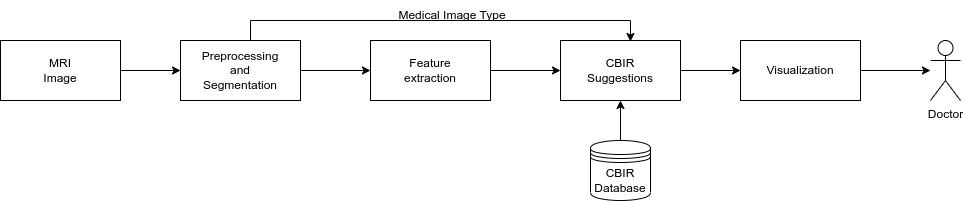

The diagram above was exported from draw.io. Its source (the exported page's mxGraphModel, read from the mxfile embedded in the PNG):
<mxGraphModel dx="1434" dy="839" grid="1" gridSize="10" guides="1" tooltips="1" connect="1" arrows="1" fold="1" page="1" pageScale="1" pageWidth="827" pageHeight="1169" math="0" shadow="0">
  <root>
    <mxCell id="0" />
    <mxCell id="1" parent="0" />
    <mxCell id="IzkdAilHQXMlRqDqjBPQ-8" style="edgeStyle=orthogonalEdgeStyle;rounded=0;orthogonalLoop=1;jettySize=auto;html=1;entryX=0;entryY=0.5;entryDx=0;entryDy=0;" edge="1" parent="1" source="IzkdAilHQXMlRqDqjBPQ-1" target="IzkdAilHQXMlRqDqjBPQ-2">
      <mxGeometry relative="1" as="geometry" />
    </mxCell>
    <mxCell id="IzkdAilHQXMlRqDqjBPQ-1" value="MRI&lt;br&gt;Image" style="rounded=0;whiteSpace=wrap;html=1;" vertex="1" parent="1">
      <mxGeometry x="20" y="310" width="120" height="60" as="geometry" />
    </mxCell>
    <mxCell id="IzkdAilHQXMlRqDqjBPQ-9" style="edgeStyle=orthogonalEdgeStyle;rounded=0;orthogonalLoop=1;jettySize=auto;html=1;entryX=0;entryY=0.5;entryDx=0;entryDy=0;" edge="1" parent="1" source="IzkdAilHQXMlRqDqjBPQ-2" target="IzkdAilHQXMlRqDqjBPQ-3">
      <mxGeometry relative="1" as="geometry" />
    </mxCell>
    <mxCell id="IzkdAilHQXMlRqDqjBPQ-16" style="edgeStyle=orthogonalEdgeStyle;rounded=0;orthogonalLoop=1;jettySize=auto;html=1;entryX=0.583;entryY=0.017;entryDx=0;entryDy=0;entryPerimeter=0;" edge="1" parent="1" source="IzkdAilHQXMlRqDqjBPQ-2" target="IzkdAilHQXMlRqDqjBPQ-4">
      <mxGeometry relative="1" as="geometry">
        <Array as="points">
          <mxPoint x="270" y="290" />
          <mxPoint x="650" y="290" />
        </Array>
      </mxGeometry>
    </mxCell>
    <mxCell id="IzkdAilHQXMlRqDqjBPQ-2" value="Preprocessing&lt;br&gt;and&lt;br&gt;Segmentation" style="rounded=0;whiteSpace=wrap;html=1;" vertex="1" parent="1">
      <mxGeometry x="200" y="310" width="120" height="60" as="geometry" />
    </mxCell>
    <mxCell id="IzkdAilHQXMlRqDqjBPQ-10" style="edgeStyle=orthogonalEdgeStyle;rounded=0;orthogonalLoop=1;jettySize=auto;html=1;entryX=0;entryY=0.5;entryDx=0;entryDy=0;" edge="1" parent="1" source="IzkdAilHQXMlRqDqjBPQ-3" target="IzkdAilHQXMlRqDqjBPQ-4">
      <mxGeometry relative="1" as="geometry" />
    </mxCell>
    <mxCell id="IzkdAilHQXMlRqDqjBPQ-3" value="Feature&lt;br&gt;extraction" style="rounded=0;whiteSpace=wrap;html=1;" vertex="1" parent="1">
      <mxGeometry x="390" y="310" width="120" height="60" as="geometry" />
    </mxCell>
    <mxCell id="IzkdAilHQXMlRqDqjBPQ-11" style="edgeStyle=orthogonalEdgeStyle;rounded=0;orthogonalLoop=1;jettySize=auto;html=1;entryX=0;entryY=0.5;entryDx=0;entryDy=0;" edge="1" parent="1" source="IzkdAilHQXMlRqDqjBPQ-4" target="IzkdAilHQXMlRqDqjBPQ-5">
      <mxGeometry relative="1" as="geometry" />
    </mxCell>
    <mxCell id="IzkdAilHQXMlRqDqjBPQ-4" value="CBIR&lt;br&gt;Suggestions" style="rounded=0;whiteSpace=wrap;html=1;" vertex="1" parent="1">
      <mxGeometry x="580" y="310" width="120" height="60" as="geometry" />
    </mxCell>
    <mxCell id="IzkdAilHQXMlRqDqjBPQ-15" style="edgeStyle=orthogonalEdgeStyle;rounded=0;orthogonalLoop=1;jettySize=auto;html=1;" edge="1" parent="1" source="IzkdAilHQXMlRqDqjBPQ-5">
      <mxGeometry relative="1" as="geometry">
        <mxPoint x="950" y="340" as="targetPoint" />
      </mxGeometry>
    </mxCell>
    <mxCell id="IzkdAilHQXMlRqDqjBPQ-5" value="Visualization" style="rounded=0;whiteSpace=wrap;html=1;" vertex="1" parent="1">
      <mxGeometry x="760" y="310" width="120" height="60" as="geometry" />
    </mxCell>
    <mxCell id="IzkdAilHQXMlRqDqjBPQ-12" value="Doctor" style="shape=umlActor;verticalLabelPosition=bottom;verticalAlign=top;html=1;outlineConnect=0;" vertex="1" parent="1">
      <mxGeometry x="950" y="310" width="30" height="60" as="geometry" />
    </mxCell>
    <mxCell id="IzkdAilHQXMlRqDqjBPQ-17" value="Medical Image Type" style="text;html=1;strokeColor=none;fillColor=none;align=center;verticalAlign=middle;whiteSpace=wrap;rounded=0;" vertex="1" parent="1">
      <mxGeometry x="414" y="270" width="116" height="30" as="geometry" />
    </mxCell>
    <mxCell id="IzkdAilHQXMlRqDqjBPQ-19" style="edgeStyle=orthogonalEdgeStyle;rounded=0;orthogonalLoop=1;jettySize=auto;html=1;exitX=0.5;exitY=0;exitDx=0;exitDy=0;entryX=0.5;entryY=1;entryDx=0;entryDy=0;" edge="1" parent="1" source="IzkdAilHQXMlRqDqjBPQ-18" target="IzkdAilHQXMlRqDqjBPQ-4">
      <mxGeometry relative="1" as="geometry" />
    </mxCell>
    <mxCell id="IzkdAilHQXMlRqDqjBPQ-18" value="CBIR&lt;br&gt;Database" style="shape=datastore;whiteSpace=wrap;html=1;" vertex="1" parent="1">
      <mxGeometry x="610" y="410" width="60" height="60" as="geometry" />
    </mxCell>
  </root>
</mxGraphModel>